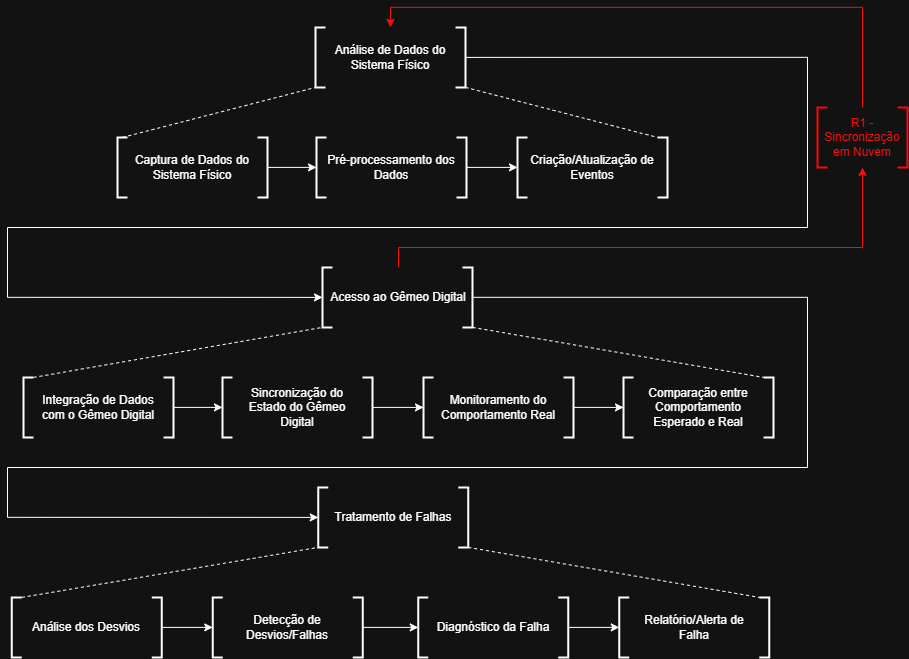

The diagram above was exported from draw.io. Its source (the exported page's mxGraphModel, read from the mxfile embedded in the PNG):
<mxGraphModel dx="1593" dy="1282" grid="1" gridSize="10" guides="1" tooltips="1" connect="1" arrows="1" fold="1" page="1" pageScale="1" pageWidth="827" pageHeight="1169" math="0" shadow="0">
  <root>
    <mxCell id="0" />
    <mxCell id="1" parent="0" />
    <mxCell id="Mr1MeybWY62K4v-TNX2e-2" value="" style="strokeWidth=2;html=1;shape=mxgraph.flowchart.annotation_1;align=left;pointerEvents=1;" parent="1" vertex="1">
      <mxGeometry x="150" y="149.89" width="10" height="60" as="geometry" />
    </mxCell>
    <mxCell id="Mr1MeybWY62K4v-TNX2e-10" style="edgeStyle=orthogonalEdgeStyle;rounded=0;orthogonalLoop=1;jettySize=auto;html=1;entryX=0;entryY=0.5;entryDx=0;entryDy=0;" parent="1" source="Mr1MeybWY62K4v-TNX2e-5" target="Mr1MeybWY62K4v-TNX2e-8" edge="1">
      <mxGeometry relative="1" as="geometry" />
    </mxCell>
    <mxCell id="Mr1MeybWY62K4v-TNX2e-5" value="Captura de Dados do Sistema Físico" style="text;whiteSpace=wrap;align=center;verticalAlign=middle;" parent="1" vertex="1">
      <mxGeometry x="150" y="149.89" width="150" height="60" as="geometry" />
    </mxCell>
    <mxCell id="Mr1MeybWY62K4v-TNX2e-6" value="" style="strokeWidth=2;html=1;shape=mxgraph.flowchart.annotation_1;align=left;pointerEvents=1;rotation=-180;" parent="1" vertex="1">
      <mxGeometry x="290" y="149.89" width="10" height="60" as="geometry" />
    </mxCell>
    <mxCell id="Mr1MeybWY62K4v-TNX2e-7" value="" style="strokeWidth=2;html=1;shape=mxgraph.flowchart.annotation_1;align=left;pointerEvents=1;" parent="1" vertex="1">
      <mxGeometry x="349" y="149.89" width="10" height="60" as="geometry" />
    </mxCell>
    <mxCell id="Mr1MeybWY62K4v-TNX2e-8" value="Pré-processamento dos Dados" style="text;whiteSpace=wrap;align=center;verticalAlign=middle;" parent="1" vertex="1">
      <mxGeometry x="349" y="149.89" width="150" height="60" as="geometry" />
    </mxCell>
    <mxCell id="Mr1MeybWY62K4v-TNX2e-15" style="edgeStyle=orthogonalEdgeStyle;rounded=0;orthogonalLoop=1;jettySize=auto;html=1;entryX=0;entryY=0.5;entryDx=0;entryDy=0;" parent="1" source="Mr1MeybWY62K4v-TNX2e-9" target="Mr1MeybWY62K4v-TNX2e-13" edge="1">
      <mxGeometry relative="1" as="geometry" />
    </mxCell>
    <mxCell id="Mr1MeybWY62K4v-TNX2e-9" value="" style="strokeWidth=2;html=1;shape=mxgraph.flowchart.annotation_1;align=left;pointerEvents=1;rotation=-180;" parent="1" vertex="1">
      <mxGeometry x="489" y="149.89" width="10" height="60" as="geometry" />
    </mxCell>
    <mxCell id="Mr1MeybWY62K4v-TNX2e-12" value="" style="strokeWidth=2;html=1;shape=mxgraph.flowchart.annotation_1;align=left;pointerEvents=1;" parent="1" vertex="1">
      <mxGeometry x="550" y="149.89" width="10" height="60" as="geometry" />
    </mxCell>
    <mxCell id="Mr1MeybWY62K4v-TNX2e-13" value="Criação/Atualização de Eventos" style="text;whiteSpace=wrap;align=center;verticalAlign=middle;" parent="1" vertex="1">
      <mxGeometry x="550" y="149.89" width="150" height="60" as="geometry" />
    </mxCell>
    <mxCell id="Mr1MeybWY62K4v-TNX2e-14" value="" style="strokeWidth=2;html=1;shape=mxgraph.flowchart.annotation_1;align=left;pointerEvents=1;rotation=-180;" parent="1" vertex="1">
      <mxGeometry x="690" y="149.89" width="10" height="60" as="geometry" />
    </mxCell>
    <mxCell id="Mr1MeybWY62K4v-TNX2e-16" value="" style="strokeWidth=2;html=1;shape=mxgraph.flowchart.annotation_1;align=left;pointerEvents=1;" parent="1" vertex="1">
      <mxGeometry x="56" y="389.89" width="10" height="60" as="geometry" />
    </mxCell>
    <mxCell id="Mr1MeybWY62K4v-TNX2e-17" value="Integração de Dados com o Gêmeo Digital" style="text;whiteSpace=wrap;align=center;verticalAlign=middle;" parent="1" vertex="1">
      <mxGeometry x="66" y="389.89" width="130" height="60" as="geometry" />
    </mxCell>
    <mxCell id="Mr1MeybWY62K4v-TNX2e-18" value="" style="strokeWidth=2;html=1;shape=mxgraph.flowchart.annotation_1;align=left;pointerEvents=1;rotation=-180;" parent="1" vertex="1">
      <mxGeometry x="196" y="389.89" width="10" height="60" as="geometry" />
    </mxCell>
    <mxCell id="Mr1MeybWY62K4v-TNX2e-19" value="" style="strokeWidth=2;html=1;shape=mxgraph.flowchart.annotation_1;align=left;pointerEvents=1;" parent="1" vertex="1">
      <mxGeometry x="255" y="389.89" width="10" height="60" as="geometry" />
    </mxCell>
    <mxCell id="Mr1MeybWY62K4v-TNX2e-20" value="Sincronização do Estado do Gêmeo Digital" style="text;whiteSpace=wrap;align=center;verticalAlign=middle;" parent="1" vertex="1">
      <mxGeometry x="265" y="389.89" width="130" height="60" as="geometry" />
    </mxCell>
    <mxCell id="Mr1MeybWY62K4v-TNX2e-21" value="" style="strokeWidth=2;html=1;shape=mxgraph.flowchart.annotation_1;align=left;pointerEvents=1;rotation=-180;" parent="1" vertex="1">
      <mxGeometry x="395" y="389.89" width="10" height="60" as="geometry" />
    </mxCell>
    <mxCell id="Mr1MeybWY62K4v-TNX2e-22" style="edgeStyle=orthogonalEdgeStyle;rounded=0;orthogonalLoop=1;jettySize=auto;html=1;entryX=0;entryY=0.5;entryDx=0;entryDy=0;entryPerimeter=0;" parent="1" source="Mr1MeybWY62K4v-TNX2e-18" target="Mr1MeybWY62K4v-TNX2e-19" edge="1">
      <mxGeometry relative="1" as="geometry" />
    </mxCell>
    <mxCell id="Mr1MeybWY62K4v-TNX2e-23" value="" style="strokeWidth=2;html=1;shape=mxgraph.flowchart.annotation_1;align=left;pointerEvents=1;" parent="1" vertex="1">
      <mxGeometry x="456" y="389.89" width="10" height="60" as="geometry" />
    </mxCell>
    <mxCell id="Mr1MeybWY62K4v-TNX2e-24" value="Monitoramento do Comportamento Real" style="text;whiteSpace=wrap;align=center;verticalAlign=middle;" parent="1" vertex="1">
      <mxGeometry x="466" y="389.89" width="130" height="60" as="geometry" />
    </mxCell>
    <mxCell id="Mr1MeybWY62K4v-TNX2e-25" value="" style="strokeWidth=2;html=1;shape=mxgraph.flowchart.annotation_1;align=left;pointerEvents=1;rotation=-180;" parent="1" vertex="1">
      <mxGeometry x="596" y="389.89" width="10" height="60" as="geometry" />
    </mxCell>
    <mxCell id="Mr1MeybWY62K4v-TNX2e-26" style="edgeStyle=orthogonalEdgeStyle;rounded=0;orthogonalLoop=1;jettySize=auto;html=1;entryX=0;entryY=0.5;entryDx=0;entryDy=0;entryPerimeter=0;" parent="1" source="Mr1MeybWY62K4v-TNX2e-21" target="Mr1MeybWY62K4v-TNX2e-23" edge="1">
      <mxGeometry relative="1" as="geometry" />
    </mxCell>
    <mxCell id="Mr1MeybWY62K4v-TNX2e-27" value="" style="strokeWidth=2;html=1;shape=mxgraph.flowchart.annotation_1;align=left;pointerEvents=1;" parent="1" vertex="1">
      <mxGeometry x="656" y="389.89" width="10" height="60" as="geometry" />
    </mxCell>
    <mxCell id="Mr1MeybWY62K4v-TNX2e-28" value="Comparação entre Comportamento Esperado e Real" style="text;whiteSpace=wrap;align=center;verticalAlign=middle;" parent="1" vertex="1">
      <mxGeometry x="666" y="389.89" width="130" height="60" as="geometry" />
    </mxCell>
    <mxCell id="Mr1MeybWY62K4v-TNX2e-29" value="" style="strokeWidth=2;html=1;shape=mxgraph.flowchart.annotation_1;align=left;pointerEvents=1;rotation=-180;" parent="1" vertex="1">
      <mxGeometry x="796" y="389.89" width="10" height="60" as="geometry" />
    </mxCell>
    <mxCell id="Mr1MeybWY62K4v-TNX2e-30" value="" style="strokeWidth=2;html=1;shape=mxgraph.flowchart.annotation_1;align=left;pointerEvents=1;" parent="1" vertex="1">
      <mxGeometry x="44.25" y="609.89" width="10" height="60" as="geometry" />
    </mxCell>
    <mxCell id="Mr1MeybWY62K4v-TNX2e-31" value="Análise dos Desvios" style="text;whiteSpace=wrap;align=center;verticalAlign=middle;" parent="1" vertex="1">
      <mxGeometry x="54.25" y="609.89" width="130" height="60" as="geometry" />
    </mxCell>
    <mxCell id="Mr1MeybWY62K4v-TNX2e-32" value="" style="strokeWidth=2;html=1;shape=mxgraph.flowchart.annotation_1;align=left;pointerEvents=1;rotation=-180;" parent="1" vertex="1">
      <mxGeometry x="184.25" y="609.89" width="10" height="60" as="geometry" />
    </mxCell>
    <mxCell id="Mr1MeybWY62K4v-TNX2e-34" value="" style="strokeWidth=2;html=1;shape=mxgraph.flowchart.annotation_1;align=left;pointerEvents=1;" parent="1" vertex="1">
      <mxGeometry x="245.25" y="609.89" width="10" height="60" as="geometry" />
    </mxCell>
    <mxCell id="Mr1MeybWY62K4v-TNX2e-35" value="Detecção de Desvios/Falhas" style="text;whiteSpace=wrap;align=center;verticalAlign=middle;" parent="1" vertex="1">
      <mxGeometry x="255.25" y="609.89" width="130" height="60" as="geometry" />
    </mxCell>
    <mxCell id="Mr1MeybWY62K4v-TNX2e-36" value="" style="strokeWidth=2;html=1;shape=mxgraph.flowchart.annotation_1;align=left;pointerEvents=1;rotation=-180;" parent="1" vertex="1">
      <mxGeometry x="385.25" y="609.89" width="10" height="60" as="geometry" />
    </mxCell>
    <mxCell id="Mr1MeybWY62K4v-TNX2e-37" style="edgeStyle=orthogonalEdgeStyle;rounded=0;orthogonalLoop=1;jettySize=auto;html=1;entryX=0;entryY=0.5;entryDx=0;entryDy=0;entryPerimeter=0;" parent="1" source="Mr1MeybWY62K4v-TNX2e-32" target="Mr1MeybWY62K4v-TNX2e-34" edge="1">
      <mxGeometry relative="1" as="geometry" />
    </mxCell>
    <mxCell id="Mr1MeybWY62K4v-TNX2e-38" value="" style="strokeWidth=2;html=1;shape=mxgraph.flowchart.annotation_1;align=left;pointerEvents=1;" parent="1" vertex="1">
      <mxGeometry x="348" y="39.889999999999986" width="10" height="60" as="geometry" />
    </mxCell>
    <mxCell id="Mr1MeybWY62K4v-TNX2e-39" value="Análise de Dados do Sistema Físico" style="text;whiteSpace=wrap;align=center;verticalAlign=middle;" parent="1" vertex="1">
      <mxGeometry x="348" y="39.889999999999986" width="150" height="60" as="geometry" />
    </mxCell>
    <mxCell id="Mr1MeybWY62K4v-TNX2e-40" value="" style="strokeWidth=2;html=1;shape=mxgraph.flowchart.annotation_1;align=left;pointerEvents=1;rotation=-180;" parent="1" vertex="1">
      <mxGeometry x="488" y="39.889999999999986" width="10" height="60" as="geometry" />
    </mxCell>
    <mxCell id="Mr1MeybWY62K4v-TNX2e-41" value="" style="endArrow=none;dashed=1;html=1;rounded=0;entryX=0;entryY=1;entryDx=0;entryDy=0;entryPerimeter=0;exitX=0.5;exitY=0;exitDx=0;exitDy=0;exitPerimeter=0;" parent="1" source="Mr1MeybWY62K4v-TNX2e-2" target="Mr1MeybWY62K4v-TNX2e-38" edge="1">
      <mxGeometry width="50" height="50" relative="1" as="geometry">
        <mxPoint x="160" y="89.88999999999999" as="sourcePoint" />
        <mxPoint x="210" y="39.889999999999986" as="targetPoint" />
      </mxGeometry>
    </mxCell>
    <mxCell id="Mr1MeybWY62K4v-TNX2e-42" value="" style="endArrow=none;dashed=1;html=1;rounded=0;entryX=1;entryY=1;entryDx=0;entryDy=0;entryPerimeter=0;exitX=0;exitY=0;exitDx=0;exitDy=0;exitPerimeter=0;" parent="1" source="Mr1MeybWY62K4v-TNX2e-40" target="Mr1MeybWY62K4v-TNX2e-14" edge="1">
      <mxGeometry width="50" height="50" relative="1" as="geometry">
        <mxPoint x="150" y="329.89" as="sourcePoint" />
        <mxPoint x="344" y="219.89" as="targetPoint" />
      </mxGeometry>
    </mxCell>
    <mxCell id="Mr1MeybWY62K4v-TNX2e-43" value="" style="strokeWidth=2;html=1;shape=mxgraph.flowchart.annotation_1;align=left;pointerEvents=1;" parent="1" vertex="1">
      <mxGeometry x="355" y="279.89" width="10" height="60" as="geometry" />
    </mxCell>
    <mxCell id="Mr1MeybWY62K4v-TNX2e-44" value="Acesso ao Gêmeo Digital" style="text;whiteSpace=wrap;align=center;verticalAlign=middle;" parent="1" vertex="1">
      <mxGeometry x="356" y="279.89" width="150" height="60" as="geometry" />
    </mxCell>
    <mxCell id="Mr1MeybWY62K4v-TNX2e-45" value="" style="strokeWidth=2;html=1;shape=mxgraph.flowchart.annotation_1;align=left;pointerEvents=1;rotation=-180;" parent="1" vertex="1">
      <mxGeometry x="495" y="279.89" width="10" height="60" as="geometry" />
    </mxCell>
    <mxCell id="Mr1MeybWY62K4v-TNX2e-46" value="" style="endArrow=none;dashed=1;html=1;rounded=0;entryX=0;entryY=1;entryDx=0;entryDy=0;entryPerimeter=0;exitX=1;exitY=0;exitDx=0;exitDy=0;exitPerimeter=0;" parent="1" source="Mr1MeybWY62K4v-TNX2e-16" target="Mr1MeybWY62K4v-TNX2e-43" edge="1">
      <mxGeometry width="50" height="50" relative="1" as="geometry">
        <mxPoint x="-100" y="369.89" as="sourcePoint" />
        <mxPoint x="92" y="449.89" as="targetPoint" />
      </mxGeometry>
    </mxCell>
    <mxCell id="Mr1MeybWY62K4v-TNX2e-47" value="" style="endArrow=none;dashed=1;html=1;rounded=0;entryX=1;entryY=1;entryDx=0;entryDy=0;exitX=0;exitY=0;exitDx=0;exitDy=0;exitPerimeter=0;entryPerimeter=0;" parent="1" source="Mr1MeybWY62K4v-TNX2e-45" target="Mr1MeybWY62K4v-TNX2e-29" edge="1">
      <mxGeometry width="50" height="50" relative="1" as="geometry">
        <mxPoint x="530" y="579.89" as="sourcePoint" />
        <mxPoint x="739" y="529.89" as="targetPoint" />
      </mxGeometry>
    </mxCell>
    <mxCell id="Mr1MeybWY62K4v-TNX2e-49" style="edgeStyle=orthogonalEdgeStyle;rounded=0;orthogonalLoop=1;jettySize=auto;html=1;entryX=0;entryY=0.5;entryDx=0;entryDy=0;entryPerimeter=0;" parent="1" source="Mr1MeybWY62K4v-TNX2e-40" target="Mr1MeybWY62K4v-TNX2e-43" edge="1">
      <mxGeometry relative="1" as="geometry">
        <Array as="points">
          <mxPoint x="840" y="70" />
          <mxPoint x="840" y="240" />
          <mxPoint x="40" y="240" />
          <mxPoint x="40" y="310" />
        </Array>
      </mxGeometry>
    </mxCell>
    <mxCell id="Mr1MeybWY62K4v-TNX2e-50" value="" style="strokeWidth=2;html=1;shape=mxgraph.flowchart.annotation_1;align=left;pointerEvents=1;fontColor=light-dark(#000000,#F60F0F);strokeColor=light-dark(#000000,#FF0606);" parent="1" vertex="1">
      <mxGeometry x="850" y="119.99999999999999" width="10" height="60" as="geometry" />
    </mxCell>
    <mxCell id="Mr1MeybWY62K4v-TNX2e-54" style="edgeStyle=orthogonalEdgeStyle;rounded=0;orthogonalLoop=1;jettySize=auto;html=1;entryX=0.5;entryY=0;entryDx=0;entryDy=0;strokeColor=light-dark(#000000,#F60F0F);exitX=0.5;exitY=0;exitDx=0;exitDy=0;" parent="1" source="Mr1MeybWY62K4v-TNX2e-51" target="Mr1MeybWY62K4v-TNX2e-39" edge="1">
      <mxGeometry relative="1" as="geometry" />
    </mxCell>
    <mxCell id="Mr1MeybWY62K4v-TNX2e-51" value="R1 - Sincronização em Nuvem" style="text;whiteSpace=wrap;align=center;verticalAlign=middle;fontColor=light-dark(#000000,#F60F0F);strokeColor=none;" parent="1" vertex="1">
      <mxGeometry x="860" y="120" width="70" height="60" as="geometry" />
    </mxCell>
    <mxCell id="Mr1MeybWY62K4v-TNX2e-52" value="" style="strokeWidth=2;html=1;shape=mxgraph.flowchart.annotation_1;align=left;pointerEvents=1;rotation=-180;fontColor=light-dark(#000000,#F60F0F);strokeColor=light-dark(#000000,#FF0606);" parent="1" vertex="1">
      <mxGeometry x="930" y="119.99999999999999" width="10" height="60" as="geometry" />
    </mxCell>
    <mxCell id="Mr1MeybWY62K4v-TNX2e-53" style="edgeStyle=orthogonalEdgeStyle;rounded=0;orthogonalLoop=1;jettySize=auto;html=1;entryX=0.5;entryY=1;entryDx=0;entryDy=0;strokeColor=light-dark(#000000,#F60F0F);exitX=0.5;exitY=0;exitDx=0;exitDy=0;" parent="1" source="Mr1MeybWY62K4v-TNX2e-44" target="Mr1MeybWY62K4v-TNX2e-51" edge="1">
      <mxGeometry relative="1" as="geometry">
        <Array as="points">
          <mxPoint x="431" y="260" />
          <mxPoint x="895" y="260" />
        </Array>
      </mxGeometry>
    </mxCell>
    <mxCell id="Mr1MeybWY62K4v-TNX2e-55" style="edgeStyle=orthogonalEdgeStyle;rounded=0;orthogonalLoop=1;jettySize=auto;html=1;entryX=0;entryY=0.5;entryDx=0;entryDy=0;entryPerimeter=0;" parent="1" source="Mr1MeybWY62K4v-TNX2e-25" target="Mr1MeybWY62K4v-TNX2e-27" edge="1">
      <mxGeometry relative="1" as="geometry" />
    </mxCell>
    <mxCell id="Mr1MeybWY62K4v-TNX2e-57" value="" style="strokeWidth=2;html=1;shape=mxgraph.flowchart.annotation_1;align=left;pointerEvents=1;" parent="1" vertex="1">
      <mxGeometry x="450.75" y="609.89" width="10" height="60" as="geometry" />
    </mxCell>
    <mxCell id="Mr1MeybWY62K4v-TNX2e-58" value="Diagnóstico da Falha" style="text;whiteSpace=wrap;align=center;verticalAlign=middle;" parent="1" vertex="1">
      <mxGeometry x="460.75" y="609.89" width="130" height="60" as="geometry" />
    </mxCell>
    <mxCell id="Mr1MeybWY62K4v-TNX2e-59" value="" style="strokeWidth=2;html=1;shape=mxgraph.flowchart.annotation_1;align=left;pointerEvents=1;rotation=-180;" parent="1" vertex="1">
      <mxGeometry x="590.75" y="609.89" width="10" height="60" as="geometry" />
    </mxCell>
    <mxCell id="Mr1MeybWY62K4v-TNX2e-60" value="" style="strokeWidth=2;html=1;shape=mxgraph.flowchart.annotation_1;align=left;pointerEvents=1;" parent="1" vertex="1">
      <mxGeometry x="651.75" y="609.89" width="10" height="60" as="geometry" />
    </mxCell>
    <mxCell id="Mr1MeybWY62K4v-TNX2e-61" value="Relatório/Alerta de Falha" style="text;whiteSpace=wrap;align=center;verticalAlign=middle;" parent="1" vertex="1">
      <mxGeometry x="661.75" y="609.89" width="130" height="60" as="geometry" />
    </mxCell>
    <mxCell id="Mr1MeybWY62K4v-TNX2e-62" value="" style="strokeWidth=2;html=1;shape=mxgraph.flowchart.annotation_1;align=left;pointerEvents=1;rotation=-180;" parent="1" vertex="1">
      <mxGeometry x="791.75" y="609.89" width="10" height="60" as="geometry" />
    </mxCell>
    <mxCell id="Mr1MeybWY62K4v-TNX2e-63" style="edgeStyle=orthogonalEdgeStyle;rounded=0;orthogonalLoop=1;jettySize=auto;html=1;entryX=0;entryY=0.5;entryDx=0;entryDy=0;entryPerimeter=0;" parent="1" source="Mr1MeybWY62K4v-TNX2e-59" target="Mr1MeybWY62K4v-TNX2e-60" edge="1">
      <mxGeometry relative="1" as="geometry" />
    </mxCell>
    <mxCell id="Mr1MeybWY62K4v-TNX2e-64" style="edgeStyle=orthogonalEdgeStyle;rounded=0;orthogonalLoop=1;jettySize=auto;html=1;entryX=0;entryY=0.5;entryDx=0;entryDy=0;entryPerimeter=0;exitX=0;exitY=0.5;exitDx=0;exitDy=0;exitPerimeter=0;" parent="1" source="Mr1MeybWY62K4v-TNX2e-36" target="Mr1MeybWY62K4v-TNX2e-57" edge="1">
      <mxGeometry relative="1" as="geometry" />
    </mxCell>
    <mxCell id="Mr1MeybWY62K4v-TNX2e-65" value="" style="strokeWidth=2;html=1;shape=mxgraph.flowchart.annotation_1;align=left;pointerEvents=1;" parent="1" vertex="1">
      <mxGeometry x="350.75" y="499.89" width="10" height="60" as="geometry" />
    </mxCell>
    <mxCell id="Mr1MeybWY62K4v-TNX2e-66" value="Tratamento de Falhas" style="text;whiteSpace=wrap;align=center;verticalAlign=middle;" parent="1" vertex="1">
      <mxGeometry x="360.75" y="499.89" width="130" height="60" as="geometry" />
    </mxCell>
    <mxCell id="Mr1MeybWY62K4v-TNX2e-67" value="" style="strokeWidth=2;html=1;shape=mxgraph.flowchart.annotation_1;align=left;pointerEvents=1;rotation=-180;" parent="1" vertex="1">
      <mxGeometry x="490.75" y="499.89" width="10" height="60" as="geometry" />
    </mxCell>
    <mxCell id="Mr1MeybWY62K4v-TNX2e-68" value="" style="endArrow=none;dashed=1;html=1;rounded=0;entryX=0;entryY=1;entryDx=0;entryDy=0;entryPerimeter=0;exitX=0;exitY=0;exitDx=0;exitDy=0;" parent="1" source="Mr1MeybWY62K4v-TNX2e-31" target="Mr1MeybWY62K4v-TNX2e-65" edge="1">
      <mxGeometry width="50" height="50" relative="1" as="geometry">
        <mxPoint x="264.75" y="369.89" as="sourcePoint" />
        <mxPoint x="553.75" y="319.89" as="targetPoint" />
      </mxGeometry>
    </mxCell>
    <mxCell id="Mr1MeybWY62K4v-TNX2e-69" value="" style="endArrow=none;dashed=1;html=1;rounded=0;entryX=1;entryY=1;entryDx=0;entryDy=0;entryPerimeter=0;exitX=0;exitY=0;exitDx=0;exitDy=0;exitPerimeter=0;" parent="1" source="Mr1MeybWY62K4v-TNX2e-67" target="Mr1MeybWY62K4v-TNX2e-62" edge="1">
      <mxGeometry width="50" height="50" relative="1" as="geometry">
        <mxPoint x="324.75" y="639.89" as="sourcePoint" />
        <mxPoint x="620.75" y="589.89" as="targetPoint" />
      </mxGeometry>
    </mxCell>
    <mxCell id="Mr1MeybWY62K4v-TNX2e-70" style="edgeStyle=orthogonalEdgeStyle;rounded=0;orthogonalLoop=1;jettySize=auto;html=1;entryX=0;entryY=0.5;entryDx=0;entryDy=0;entryPerimeter=0;" parent="1" source="Mr1MeybWY62K4v-TNX2e-44" target="Mr1MeybWY62K4v-TNX2e-65" edge="1">
      <mxGeometry relative="1" as="geometry">
        <Array as="points">
          <mxPoint x="840" y="310" />
          <mxPoint x="840" y="480" />
          <mxPoint x="40" y="480" />
          <mxPoint x="40" y="530" />
        </Array>
      </mxGeometry>
    </mxCell>
  </root>
</mxGraphModel>